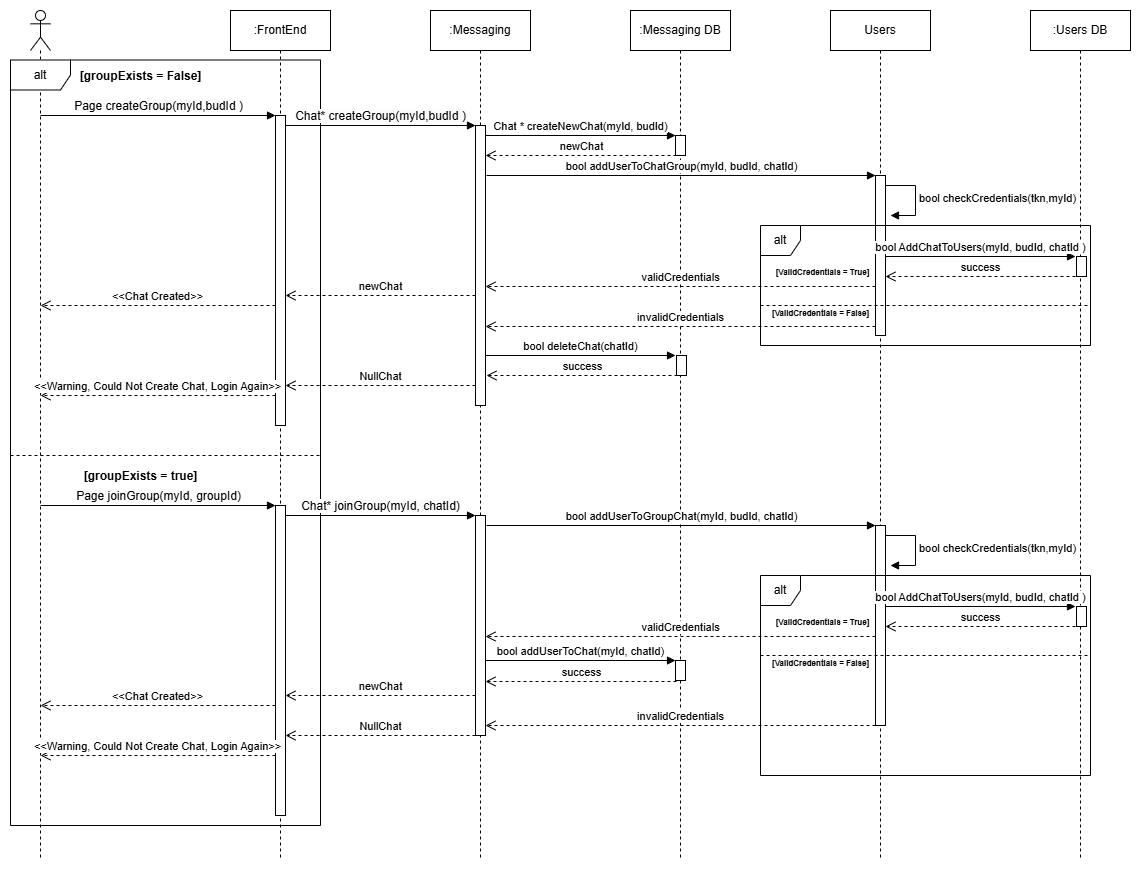

The diagram above was exported from draw.io. Its source (the exported page's mxGraphModel, read from the mxfile embedded in the PNG):
<mxGraphModel dx="1743" dy="928" grid="1" gridSize="10" guides="1" tooltips="1" connect="1" arrows="1" fold="1" page="1" pageScale="1" pageWidth="850" pageHeight="1100" math="0" shadow="0">
  <root>
    <mxCell id="0" />
    <mxCell id="1" parent="0" />
    <mxCell id="OWzKBPoEeh-NI1GN0tS--9" value="" style="shape=umlLifeline;perimeter=lifelinePerimeter;whiteSpace=wrap;html=1;container=1;dropTarget=0;collapsible=0;recursiveResize=0;outlineConnect=0;portConstraint=eastwest;newEdgeStyle={&quot;curved&quot;:0,&quot;rounded&quot;:0};participant=umlActor;" parent="1" vertex="1">
      <mxGeometry x="200" y="245" width="20" height="850" as="geometry" />
    </mxCell>
    <mxCell id="OWzKBPoEeh-NI1GN0tS--1" value=":Messaging" style="shape=umlLifeline;perimeter=lifelinePerimeter;whiteSpace=wrap;html=1;container=1;dropTarget=0;collapsible=0;recursiveResize=0;outlineConnect=0;portConstraint=eastwest;newEdgeStyle={&quot;curved&quot;:0,&quot;rounded&quot;:0};" parent="1" vertex="1">
      <mxGeometry x="600" y="245" width="100" height="850" as="geometry" />
    </mxCell>
    <mxCell id="OWzKBPoEeh-NI1GN0tS--2" value=":FrontEnd" style="shape=umlLifeline;perimeter=lifelinePerimeter;whiteSpace=wrap;html=1;container=1;dropTarget=0;collapsible=0;recursiveResize=0;outlineConnect=0;portConstraint=eastwest;newEdgeStyle={&quot;curved&quot;:0,&quot;rounded&quot;:0};" parent="1" vertex="1">
      <mxGeometry x="400" y="245" width="100" height="850" as="geometry" />
    </mxCell>
    <mxCell id="TabD2aiZjTCeCQjXVyUG-28" value="&lt;b&gt;[groupExists = False]&lt;/b&gt;" style="text;html=1;align=center;verticalAlign=middle;resizable=0;points=[];autosize=1;strokeColor=none;fillColor=none;" parent="1" vertex="1">
      <mxGeometry x="235" y="296" width="150" height="30" as="geometry" />
    </mxCell>
    <mxCell id="TabD2aiZjTCeCQjXVyUG-29" value="&lt;b&gt;[groupExists = true]&lt;/b&gt;" style="text;html=1;align=center;verticalAlign=middle;resizable=0;points=[];autosize=1;strokeColor=none;fillColor=none;" parent="1" vertex="1">
      <mxGeometry x="240" y="696" width="140" height="30" as="geometry" />
    </mxCell>
    <mxCell id="TabD2aiZjTCeCQjXVyUG-27" value="alt" style="shape=umlFrame;whiteSpace=wrap;html=1;pointerEvents=0;" parent="1" vertex="1">
      <mxGeometry x="180" y="294.5" width="310" height="765.5" as="geometry" />
    </mxCell>
    <mxCell id="OWzKBPoEeh-NI1GN0tS--3" value=":Messaging DB" style="shape=umlLifeline;perimeter=lifelinePerimeter;whiteSpace=wrap;html=1;container=1;dropTarget=0;collapsible=0;recursiveResize=0;outlineConnect=0;portConstraint=eastwest;newEdgeStyle={&quot;curved&quot;:0,&quot;rounded&quot;:0};" parent="1" vertex="1">
      <mxGeometry x="800" y="245" width="100" height="850" as="geometry" />
    </mxCell>
    <mxCell id="OWzKBPoEeh-NI1GN0tS--4" value="Users" style="shape=umlLifeline;perimeter=lifelinePerimeter;whiteSpace=wrap;html=1;container=1;dropTarget=0;collapsible=0;recursiveResize=0;outlineConnect=0;portConstraint=eastwest;newEdgeStyle={&quot;curved&quot;:0,&quot;rounded&quot;:0};" parent="1" vertex="1">
      <mxGeometry x="1000" y="245" width="100" height="850" as="geometry" />
    </mxCell>
    <mxCell id="OWzKBPoEeh-NI1GN0tS--5" value=":Users DB" style="shape=umlLifeline;perimeter=lifelinePerimeter;whiteSpace=wrap;html=1;container=1;dropTarget=0;collapsible=0;recursiveResize=0;outlineConnect=0;portConstraint=eastwest;newEdgeStyle={&quot;curved&quot;:0,&quot;rounded&quot;:0};" parent="1" vertex="1">
      <mxGeometry x="1200" y="245" width="100" height="850" as="geometry" />
    </mxCell>
    <mxCell id="OWzKBPoEeh-NI1GN0tS--10" value="&lt;span style=&quot;font-size: 12px; background-color: rgb(251, 251, 251);&quot;&gt;Page createGroup(myId,budId )&lt;/span&gt;" style="html=1;verticalAlign=bottom;endArrow=block;curved=0;rounded=0;" parent="1" edge="1">
      <mxGeometry width="80" relative="1" as="geometry">
        <mxPoint x="210" y="350" as="sourcePoint" />
        <mxPoint x="445" y="350" as="targetPoint" />
      </mxGeometry>
    </mxCell>
    <mxCell id="OWzKBPoEeh-NI1GN0tS--11" value="" style="html=1;points=[[0,0,0,0,5],[0,1,0,0,-5],[1,0,0,0,5],[1,1,0,0,-5]];perimeter=orthogonalPerimeter;outlineConnect=0;targetShapes=umlLifeline;portConstraint=eastwest;newEdgeStyle={&quot;curved&quot;:0,&quot;rounded&quot;:0};" parent="1" vertex="1">
      <mxGeometry x="445" y="350" width="10" height="310" as="geometry" />
    </mxCell>
    <mxCell id="OWzKBPoEeh-NI1GN0tS--12" value="&lt;span style=&quot;font-size: 12px; background-color: rgb(251, 251, 251);&quot;&gt;Chat* createGroup(myId,budId )&lt;/span&gt;" style="html=1;verticalAlign=bottom;endArrow=block;curved=0;rounded=0;" parent="1" edge="1">
      <mxGeometry width="80" relative="1" as="geometry">
        <mxPoint x="455" y="360" as="sourcePoint" />
        <mxPoint x="645" y="360" as="targetPoint" />
      </mxGeometry>
    </mxCell>
    <mxCell id="OWzKBPoEeh-NI1GN0tS--13" value="" style="html=1;points=[[0,0,0,0,5],[0,1,0,0,-5],[1,0,0,0,5],[1,1,0,0,-5]];perimeter=orthogonalPerimeter;outlineConnect=0;targetShapes=umlLifeline;portConstraint=eastwest;newEdgeStyle={&quot;curved&quot;:0,&quot;rounded&quot;:0};" parent="1" vertex="1">
      <mxGeometry x="645" y="360" width="10" height="280" as="geometry" />
    </mxCell>
    <mxCell id="TabD2aiZjTCeCQjXVyUG-61" value="" style="html=1;points=[[0,0,0,0,5],[0,1,0,0,-5],[1,0,0,0,5],[1,1,0,0,-5]];perimeter=orthogonalPerimeter;outlineConnect=0;targetShapes=umlLifeline;portConstraint=eastwest;newEdgeStyle={&quot;curved&quot;:0,&quot;rounded&quot;:0};" parent="1" vertex="1">
      <mxGeometry x="845" y="370" width="10" height="20" as="geometry" />
    </mxCell>
    <mxCell id="fdDAecTUTqFhgwGhFDN_-1" value="newChat" style="html=1;verticalAlign=bottom;endArrow=open;dashed=1;endSize=8;curved=0;rounded=0;" edge="1" parent="1">
      <mxGeometry relative="1" as="geometry">
        <mxPoint x="846" y="390" as="sourcePoint" />
        <mxPoint x="655" y="390" as="targetPoint" />
      </mxGeometry>
    </mxCell>
    <mxCell id="fdDAecTUTqFhgwGhFDN_-2" value="bool addUserToChatGroup(myId, budId, chatId)" style="html=1;verticalAlign=bottom;endArrow=block;curved=0;rounded=0;" edge="1" parent="1">
      <mxGeometry width="80" relative="1" as="geometry">
        <mxPoint x="656" y="410" as="sourcePoint" />
        <mxPoint x="1045" y="410" as="targetPoint" />
      </mxGeometry>
    </mxCell>
    <mxCell id="fdDAecTUTqFhgwGhFDN_-3" value="" style="html=1;points=[[0,0,0,0,5],[0,1,0,0,-5],[1,0,0,0,5],[1,1,0,0,-5]];perimeter=orthogonalPerimeter;outlineConnect=0;targetShapes=umlLifeline;portConstraint=eastwest;newEdgeStyle={&quot;curved&quot;:0,&quot;rounded&quot;:0};" vertex="1" parent="1">
      <mxGeometry x="1045" y="410" width="10" height="160" as="geometry" />
    </mxCell>
    <mxCell id="fdDAecTUTqFhgwGhFDN_-5" value="validCredentials" style="html=1;verticalAlign=bottom;endArrow=open;dashed=1;endSize=8;curved=0;rounded=0;" edge="1" parent="1">
      <mxGeometry relative="1" as="geometry">
        <mxPoint x="1045" y="521" as="sourcePoint" />
        <mxPoint x="655" y="521" as="targetPoint" />
      </mxGeometry>
    </mxCell>
    <mxCell id="fdDAecTUTqFhgwGhFDN_-6" value="" style="html=1;points=[[0,0,0,0,5],[0,1,0,0,-5],[1,0,0,0,5],[1,1,0,0,-5]];perimeter=orthogonalPerimeter;outlineConnect=0;targetShapes=umlLifeline;portConstraint=eastwest;newEdgeStyle={&quot;curved&quot;:0,&quot;rounded&quot;:0};" vertex="1" parent="1">
      <mxGeometry x="1246" y="491" width="10" height="20" as="geometry" />
    </mxCell>
    <mxCell id="fdDAecTUTqFhgwGhFDN_-8" value="bool checkCredentials(tkn,myId)" style="html=1;align=left;spacingLeft=2;endArrow=block;rounded=0;edgeStyle=orthogonalEdgeStyle;curved=0;rounded=0;" edge="1" parent="1">
      <mxGeometry relative="1" as="geometry">
        <mxPoint x="1055" y="420" as="sourcePoint" />
        <Array as="points">
          <mxPoint x="1085" y="450" />
        </Array>
        <mxPoint x="1060" y="450" as="targetPoint" />
      </mxGeometry>
    </mxCell>
    <mxCell id="fdDAecTUTqFhgwGhFDN_-14" value="bool AddChatToUsers(myId, budId, chatId )" style="html=1;verticalAlign=bottom;endArrow=block;curved=0;rounded=0;" edge="1" parent="1">
      <mxGeometry x="0.0058" width="80" relative="1" as="geometry">
        <mxPoint x="1055" y="491" as="sourcePoint" />
        <mxPoint x="1245" y="491" as="targetPoint" />
        <mxPoint as="offset" />
      </mxGeometry>
    </mxCell>
    <mxCell id="fdDAecTUTqFhgwGhFDN_-15" value="success" style="html=1;verticalAlign=bottom;endArrow=open;dashed=1;endSize=8;curved=0;rounded=0;" edge="1" parent="1">
      <mxGeometry relative="1" as="geometry">
        <mxPoint x="1245" y="511" as="sourcePoint" />
        <mxPoint x="1055" y="511" as="targetPoint" />
      </mxGeometry>
    </mxCell>
    <mxCell id="fdDAecTUTqFhgwGhFDN_-17" value="newChat" style="html=1;verticalAlign=bottom;endArrow=open;dashed=1;endSize=8;curved=0;rounded=0;" edge="1" parent="1">
      <mxGeometry relative="1" as="geometry">
        <mxPoint x="645" y="530" as="sourcePoint" />
        <mxPoint x="455" y="530" as="targetPoint" />
      </mxGeometry>
    </mxCell>
    <mxCell id="fdDAecTUTqFhgwGhFDN_-18" value="&amp;lt;&amp;lt;Chat Created&amp;gt;&amp;gt;" style="html=1;verticalAlign=bottom;endArrow=open;dashed=1;endSize=8;curved=0;rounded=0;" edge="1" parent="1">
      <mxGeometry relative="1" as="geometry">
        <mxPoint x="445" y="540" as="sourcePoint" />
        <mxPoint x="210" y="540" as="targetPoint" />
      </mxGeometry>
    </mxCell>
    <mxCell id="fdDAecTUTqFhgwGhFDN_-19" value="invalidCredentials" style="html=1;verticalAlign=bottom;endArrow=open;dashed=1;endSize=8;curved=0;rounded=0;" edge="1" parent="1">
      <mxGeometry relative="1" as="geometry">
        <mxPoint x="1045" y="561" as="sourcePoint" />
        <mxPoint x="655" y="561" as="targetPoint" />
      </mxGeometry>
    </mxCell>
    <mxCell id="fdDAecTUTqFhgwGhFDN_-20" value="alt" style="shape=umlFrame;whiteSpace=wrap;html=1;pointerEvents=0;width=40;height=30;" vertex="1" parent="1">
      <mxGeometry x="930" y="460" width="330" height="120" as="geometry" />
    </mxCell>
    <mxCell id="fdDAecTUTqFhgwGhFDN_-21" value="" style="endArrow=none;dashed=1;html=1;rounded=0;" edge="1" parent="1">
      <mxGeometry width="50" height="50" relative="1" as="geometry">
        <mxPoint x="930" y="540" as="sourcePoint" />
        <mxPoint x="1260" y="540" as="targetPoint" />
      </mxGeometry>
    </mxCell>
    <mxCell id="fdDAecTUTqFhgwGhFDN_-22" value="&lt;font style=&quot;font-size: 8px;&quot;&gt;&lt;b&gt;[ValidCredentials = True]&lt;/b&gt;&lt;/font&gt;" style="text;html=1;align=center;verticalAlign=middle;whiteSpace=wrap;rounded=0;" vertex="1" parent="1">
      <mxGeometry x="940" y="491" width="105" height="30" as="geometry" />
    </mxCell>
    <mxCell id="fdDAecTUTqFhgwGhFDN_-24" value="&lt;span style=&quot;color: rgb(0, 0, 0); font-family: Helvetica; font-size: 8px; font-style: normal; font-variant-ligatures: normal; font-variant-caps: normal; letter-spacing: normal; orphans: 2; text-align: center; text-indent: 0px; text-transform: none; widows: 2; word-spacing: 0px; -webkit-text-stroke-width: 0px; white-space: normal; background-color: rgb(251, 251, 251); text-decoration-thickness: initial; text-decoration-style: initial; text-decoration-color: initial; float: none; display: inline !important;&quot;&gt;&lt;b&gt;[ValidCredentials = False]&lt;/b&gt;&lt;/span&gt;" style="text;whiteSpace=wrap;html=1;" vertex="1" parent="1">
      <mxGeometry x="940" y="533" width="120" height="40" as="geometry" />
    </mxCell>
    <mxCell id="fdDAecTUTqFhgwGhFDN_-26" value="" style="html=1;points=[[0,0,0,0,5],[0,1,0,0,-5],[1,0,0,0,5],[1,1,0,0,-5]];perimeter=orthogonalPerimeter;outlineConnect=0;targetShapes=umlLifeline;portConstraint=eastwest;newEdgeStyle={&quot;curved&quot;:0,&quot;rounded&quot;:0};" vertex="1" parent="1">
      <mxGeometry x="846" y="590" width="10" height="20" as="geometry" />
    </mxCell>
    <mxCell id="fdDAecTUTqFhgwGhFDN_-27" value="success" style="html=1;verticalAlign=bottom;endArrow=open;dashed=1;endSize=8;curved=0;rounded=0;" edge="1" parent="1">
      <mxGeometry relative="1" as="geometry">
        <mxPoint x="847" y="610" as="sourcePoint" />
        <mxPoint x="656" y="610" as="targetPoint" />
      </mxGeometry>
    </mxCell>
    <mxCell id="fdDAecTUTqFhgwGhFDN_-30" value="Chat * createNewChat(myId, budId)" style="html=1;verticalAlign=bottom;endArrow=block;curved=0;rounded=0;" edge="1" parent="1">
      <mxGeometry width="80" relative="1" as="geometry">
        <mxPoint x="655" y="370" as="sourcePoint" />
        <mxPoint x="845" y="370" as="targetPoint" />
        <mxPoint as="offset" />
      </mxGeometry>
    </mxCell>
    <mxCell id="fdDAecTUTqFhgwGhFDN_-31" value="bool deleteChat(chatId)" style="html=1;verticalAlign=bottom;endArrow=block;curved=0;rounded=0;" edge="1" parent="1">
      <mxGeometry width="80" relative="1" as="geometry">
        <mxPoint x="655" y="590" as="sourcePoint" />
        <mxPoint x="845" y="590" as="targetPoint" />
        <mxPoint as="offset" />
      </mxGeometry>
    </mxCell>
    <mxCell id="fdDAecTUTqFhgwGhFDN_-32" value="NullChat" style="html=1;verticalAlign=bottom;endArrow=open;dashed=1;endSize=8;curved=0;rounded=0;" edge="1" parent="1">
      <mxGeometry relative="1" as="geometry">
        <mxPoint x="645" y="620" as="sourcePoint" />
        <mxPoint x="455" y="620" as="targetPoint" />
      </mxGeometry>
    </mxCell>
    <mxCell id="fdDAecTUTqFhgwGhFDN_-34" value="&amp;lt;&amp;lt;Warning, Could Not Create Chat, Login Again&amp;gt;&amp;gt;" style="html=1;verticalAlign=bottom;endArrow=open;dashed=1;endSize=8;curved=0;rounded=0;" edge="1" parent="1">
      <mxGeometry relative="1" as="geometry">
        <mxPoint x="445" y="630" as="sourcePoint" />
        <mxPoint x="210" y="630" as="targetPoint" />
      </mxGeometry>
    </mxCell>
    <mxCell id="fdDAecTUTqFhgwGhFDN_-35" value="" style="endArrow=none;dashed=1;html=1;rounded=0;entryX=1.01;entryY=0.62;entryDx=0;entryDy=0;entryPerimeter=0;" edge="1" parent="1">
      <mxGeometry width="50" height="50" relative="1" as="geometry">
        <mxPoint x="180" y="690" as="sourcePoint" />
        <mxPoint x="490" y="690" as="targetPoint" />
      </mxGeometry>
    </mxCell>
    <mxCell id="fdDAecTUTqFhgwGhFDN_-36" value="&lt;span style=&quot;font-size: 12px; background-color: rgb(251, 251, 251);&quot;&gt;Page joinGroup(myId, groupId)&lt;/span&gt;" style="html=1;verticalAlign=bottom;endArrow=block;curved=0;rounded=0;" edge="1" parent="1">
      <mxGeometry width="80" relative="1" as="geometry">
        <mxPoint x="210" y="740" as="sourcePoint" />
        <mxPoint x="445" y="740" as="targetPoint" />
      </mxGeometry>
    </mxCell>
    <mxCell id="fdDAecTUTqFhgwGhFDN_-37" value="" style="html=1;points=[[0,0,0,0,5],[0,1,0,0,-5],[1,0,0,0,5],[1,1,0,0,-5]];perimeter=orthogonalPerimeter;outlineConnect=0;targetShapes=umlLifeline;portConstraint=eastwest;newEdgeStyle={&quot;curved&quot;:0,&quot;rounded&quot;:0};" vertex="1" parent="1">
      <mxGeometry x="445" y="740" width="10" height="310" as="geometry" />
    </mxCell>
    <mxCell id="fdDAecTUTqFhgwGhFDN_-38" value="&lt;span style=&quot;font-size: 12px; background-color: rgb(251, 251, 251);&quot;&gt;Chat* joinGroup(myId, chatId)&lt;/span&gt;" style="html=1;verticalAlign=bottom;endArrow=block;curved=0;rounded=0;" edge="1" parent="1">
      <mxGeometry width="80" relative="1" as="geometry">
        <mxPoint x="455" y="750" as="sourcePoint" />
        <mxPoint x="645" y="750" as="targetPoint" />
      </mxGeometry>
    </mxCell>
    <mxCell id="fdDAecTUTqFhgwGhFDN_-39" value="" style="html=1;points=[[0,0,0,0,5],[0,1,0,0,-5],[1,0,0,0,5],[1,1,0,0,-5]];perimeter=orthogonalPerimeter;outlineConnect=0;targetShapes=umlLifeline;portConstraint=eastwest;newEdgeStyle={&quot;curved&quot;:0,&quot;rounded&quot;:0};" vertex="1" parent="1">
      <mxGeometry x="645" y="750" width="10" height="220" as="geometry" />
    </mxCell>
    <mxCell id="fdDAecTUTqFhgwGhFDN_-40" value="" style="html=1;points=[[0,0,0,0,5],[0,1,0,0,-5],[1,0,0,0,5],[1,1,0,0,-5]];perimeter=orthogonalPerimeter;outlineConnect=0;targetShapes=umlLifeline;portConstraint=eastwest;newEdgeStyle={&quot;curved&quot;:0,&quot;rounded&quot;:0};" vertex="1" parent="1">
      <mxGeometry x="845" y="895" width="10" height="20" as="geometry" />
    </mxCell>
    <mxCell id="fdDAecTUTqFhgwGhFDN_-41" value="success" style="html=1;verticalAlign=bottom;endArrow=open;dashed=1;endSize=8;curved=0;rounded=0;" edge="1" parent="1">
      <mxGeometry relative="1" as="geometry">
        <mxPoint x="846" y="916" as="sourcePoint" />
        <mxPoint x="655" y="916" as="targetPoint" />
      </mxGeometry>
    </mxCell>
    <mxCell id="fdDAecTUTqFhgwGhFDN_-42" value="bool addUserToGroupChat(myId, budId, chatId)" style="html=1;verticalAlign=bottom;endArrow=block;curved=0;rounded=0;" edge="1" parent="1">
      <mxGeometry width="80" relative="1" as="geometry">
        <mxPoint x="656" y="760" as="sourcePoint" />
        <mxPoint x="1045" y="760" as="targetPoint" />
      </mxGeometry>
    </mxCell>
    <mxCell id="fdDAecTUTqFhgwGhFDN_-43" value="" style="html=1;points=[[0,0,0,0,5],[0,1,0,0,-5],[1,0,0,0,5],[1,1,0,0,-5]];perimeter=orthogonalPerimeter;outlineConnect=0;targetShapes=umlLifeline;portConstraint=eastwest;newEdgeStyle={&quot;curved&quot;:0,&quot;rounded&quot;:0};" vertex="1" parent="1">
      <mxGeometry x="1045" y="760" width="10" height="200" as="geometry" />
    </mxCell>
    <mxCell id="fdDAecTUTqFhgwGhFDN_-44" value="validCredentials" style="html=1;verticalAlign=bottom;endArrow=open;dashed=1;endSize=8;curved=0;rounded=0;" edge="1" parent="1">
      <mxGeometry relative="1" as="geometry">
        <mxPoint x="1045" y="871" as="sourcePoint" />
        <mxPoint x="655" y="871" as="targetPoint" />
      </mxGeometry>
    </mxCell>
    <mxCell id="fdDAecTUTqFhgwGhFDN_-45" value="" style="html=1;points=[[0,0,0,0,5],[0,1,0,0,-5],[1,0,0,0,5],[1,1,0,0,-5]];perimeter=orthogonalPerimeter;outlineConnect=0;targetShapes=umlLifeline;portConstraint=eastwest;newEdgeStyle={&quot;curved&quot;:0,&quot;rounded&quot;:0};" vertex="1" parent="1">
      <mxGeometry x="1246" y="841" width="10" height="20" as="geometry" />
    </mxCell>
    <mxCell id="fdDAecTUTqFhgwGhFDN_-46" value="bool checkCredentials(tkn,myId)" style="html=1;align=left;spacingLeft=2;endArrow=block;rounded=0;edgeStyle=orthogonalEdgeStyle;curved=0;rounded=0;" edge="1" parent="1">
      <mxGeometry relative="1" as="geometry">
        <mxPoint x="1055" y="770" as="sourcePoint" />
        <Array as="points">
          <mxPoint x="1085" y="800" />
        </Array>
        <mxPoint x="1060" y="800" as="targetPoint" />
      </mxGeometry>
    </mxCell>
    <mxCell id="fdDAecTUTqFhgwGhFDN_-47" value="bool AddChatToUsers(myId, budId, chatId )" style="html=1;verticalAlign=bottom;endArrow=block;curved=0;rounded=0;" edge="1" parent="1">
      <mxGeometry x="0.0058" width="80" relative="1" as="geometry">
        <mxPoint x="1055" y="841" as="sourcePoint" />
        <mxPoint x="1245" y="841" as="targetPoint" />
        <mxPoint as="offset" />
      </mxGeometry>
    </mxCell>
    <mxCell id="fdDAecTUTqFhgwGhFDN_-48" value="success" style="html=1;verticalAlign=bottom;endArrow=open;dashed=1;endSize=8;curved=0;rounded=0;" edge="1" parent="1">
      <mxGeometry relative="1" as="geometry">
        <mxPoint x="1245" y="861" as="sourcePoint" />
        <mxPoint x="1055" y="861" as="targetPoint" />
      </mxGeometry>
    </mxCell>
    <mxCell id="fdDAecTUTqFhgwGhFDN_-49" value="newChat" style="html=1;verticalAlign=bottom;endArrow=open;dashed=1;endSize=8;curved=0;rounded=0;" edge="1" parent="1">
      <mxGeometry relative="1" as="geometry">
        <mxPoint x="645" y="930" as="sourcePoint" />
        <mxPoint x="455" y="930" as="targetPoint" />
      </mxGeometry>
    </mxCell>
    <mxCell id="fdDAecTUTqFhgwGhFDN_-50" value="&amp;lt;&amp;lt;Chat Created&amp;gt;&amp;gt;" style="html=1;verticalAlign=bottom;endArrow=open;dashed=1;endSize=8;curved=0;rounded=0;" edge="1" parent="1">
      <mxGeometry relative="1" as="geometry">
        <mxPoint x="445" y="940" as="sourcePoint" />
        <mxPoint x="210" y="940" as="targetPoint" />
      </mxGeometry>
    </mxCell>
    <mxCell id="fdDAecTUTqFhgwGhFDN_-51" value="invalidCredentials" style="html=1;verticalAlign=bottom;endArrow=open;dashed=1;endSize=8;curved=0;rounded=0;" edge="1" parent="1">
      <mxGeometry relative="1" as="geometry">
        <mxPoint x="1045" y="960" as="sourcePoint" />
        <mxPoint x="655" y="960" as="targetPoint" />
      </mxGeometry>
    </mxCell>
    <mxCell id="fdDAecTUTqFhgwGhFDN_-52" value="alt" style="shape=umlFrame;whiteSpace=wrap;html=1;pointerEvents=0;width=40;height=30;" vertex="1" parent="1">
      <mxGeometry x="930" y="810" width="330" height="200" as="geometry" />
    </mxCell>
    <mxCell id="fdDAecTUTqFhgwGhFDN_-53" value="" style="endArrow=none;dashed=1;html=1;rounded=0;" edge="1" parent="1">
      <mxGeometry width="50" height="50" relative="1" as="geometry">
        <mxPoint x="930" y="890" as="sourcePoint" />
        <mxPoint x="1260" y="890" as="targetPoint" />
      </mxGeometry>
    </mxCell>
    <mxCell id="fdDAecTUTqFhgwGhFDN_-54" value="&lt;font style=&quot;font-size: 8px;&quot;&gt;&lt;b&gt;[ValidCredentials = True]&lt;/b&gt;&lt;/font&gt;" style="text;html=1;align=center;verticalAlign=middle;whiteSpace=wrap;rounded=0;" vertex="1" parent="1">
      <mxGeometry x="940" y="841" width="105" height="30" as="geometry" />
    </mxCell>
    <mxCell id="fdDAecTUTqFhgwGhFDN_-55" value="&lt;span style=&quot;color: rgb(0, 0, 0); font-family: Helvetica; font-size: 8px; font-style: normal; font-variant-ligatures: normal; font-variant-caps: normal; letter-spacing: normal; orphans: 2; text-align: center; text-indent: 0px; text-transform: none; widows: 2; word-spacing: 0px; -webkit-text-stroke-width: 0px; white-space: normal; background-color: rgb(251, 251, 251); text-decoration-thickness: initial; text-decoration-style: initial; text-decoration-color: initial; float: none; display: inline !important;&quot;&gt;&lt;b&gt;[ValidCredentials = False]&lt;/b&gt;&lt;/span&gt;" style="text;whiteSpace=wrap;html=1;" vertex="1" parent="1">
      <mxGeometry x="940" y="883" width="120" height="40" as="geometry" />
    </mxCell>
    <mxCell id="fdDAecTUTqFhgwGhFDN_-58" value="bool addUserToChat(myId, chatId)" style="html=1;verticalAlign=bottom;endArrow=block;curved=0;rounded=0;" edge="1" parent="1">
      <mxGeometry width="80" relative="1" as="geometry">
        <mxPoint x="655" y="895" as="sourcePoint" />
        <mxPoint x="845" y="895" as="targetPoint" />
        <mxPoint as="offset" />
      </mxGeometry>
    </mxCell>
    <mxCell id="fdDAecTUTqFhgwGhFDN_-60" value="NullChat" style="html=1;verticalAlign=bottom;endArrow=open;dashed=1;endSize=8;curved=0;rounded=0;" edge="1" parent="1">
      <mxGeometry relative="1" as="geometry">
        <mxPoint x="645" y="970" as="sourcePoint" />
        <mxPoint x="455" y="970" as="targetPoint" />
      </mxGeometry>
    </mxCell>
    <mxCell id="fdDAecTUTqFhgwGhFDN_-61" value="&amp;lt;&amp;lt;Warning, Could Not Create Chat, Login Again&amp;gt;&amp;gt;" style="html=1;verticalAlign=bottom;endArrow=open;dashed=1;endSize=8;curved=0;rounded=0;" edge="1" parent="1">
      <mxGeometry relative="1" as="geometry">
        <mxPoint x="445" y="990" as="sourcePoint" />
        <mxPoint x="210" y="990" as="targetPoint" />
      </mxGeometry>
    </mxCell>
  </root>
</mxGraphModel>